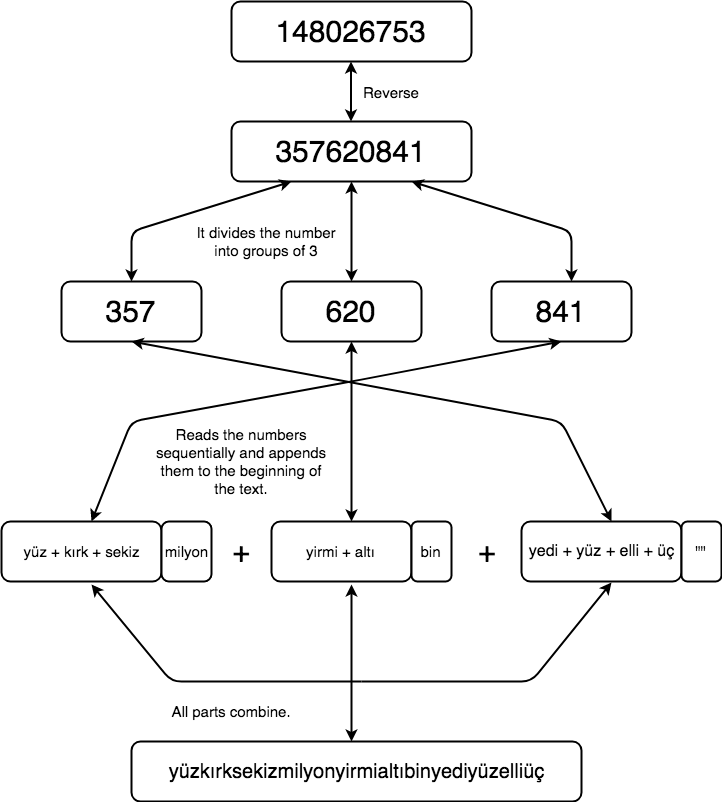

The diagram above was exported from draw.io. Its source (the exported page's mxGraphModel, read from the mxfile embedded in the PNG):
<mxGraphModel dx="909" dy="576" grid="1" gridSize="10" guides="1" tooltips="1" connect="1" arrows="1" fold="1" page="1" pageScale="1" pageWidth="850" pageHeight="1100" math="0" shadow="0">
  <root>
    <mxCell id="0" />
    <mxCell id="1" parent="0" />
    <mxCell id="Fclw2--oe-K3F_X1rueV-1" value="&lt;font style=&quot;font-size: 30px&quot;&gt;148026753&lt;/font&gt;" style="rounded=1;whiteSpace=wrap;html=1;strokeWidth=2;" vertex="1" parent="1">
      <mxGeometry x="340" y="80" width="240" height="60" as="geometry" />
    </mxCell>
    <mxCell id="Fclw2--oe-K3F_X1rueV-2" value="" style="endArrow=classic;startArrow=classic;html=1;strokeWidth=2;" edge="1" parent="1">
      <mxGeometry width="50" height="50" relative="1" as="geometry">
        <mxPoint x="459.5" y="200" as="sourcePoint" />
        <mxPoint x="459.5" y="140" as="targetPoint" />
      </mxGeometry>
    </mxCell>
    <mxCell id="Fclw2--oe-K3F_X1rueV-3" value="&lt;span style=&quot;font-size: 30px&quot;&gt;357620841&lt;/span&gt;" style="rounded=1;whiteSpace=wrap;html=1;strokeWidth=2;" vertex="1" parent="1">
      <mxGeometry x="340" y="200" width="240" height="60" as="geometry" />
    </mxCell>
    <mxCell id="Fclw2--oe-K3F_X1rueV-4" value="&lt;font style=&quot;font-size: 15px&quot;&gt;Reverse&lt;/font&gt;" style="text;html=1;resizable=0;points=[];autosize=1;align=left;verticalAlign=top;spacingTop=-4;strokeWidth=1;" vertex="1" parent="1">
      <mxGeometry x="470" y="160" width="70" height="20" as="geometry" />
    </mxCell>
    <mxCell id="Fclw2--oe-K3F_X1rueV-8" value="" style="endArrow=classic;startArrow=classic;html=1;entryX=0.25;entryY=1;entryDx=0;entryDy=0;strokeWidth=2;" edge="1" parent="1" target="Fclw2--oe-K3F_X1rueV-3">
      <mxGeometry width="50" height="50" relative="1" as="geometry">
        <mxPoint x="240" y="360" as="sourcePoint" />
        <mxPoint x="420" y="270" as="targetPoint" />
        <Array as="points">
          <mxPoint x="240" y="310" />
        </Array>
      </mxGeometry>
    </mxCell>
    <mxCell id="Fclw2--oe-K3F_X1rueV-9" value="" style="endArrow=classic;startArrow=classic;html=1;entryX=0.5;entryY=1;entryDx=0;entryDy=0;strokeWidth=2;" edge="1" parent="1" target="Fclw2--oe-K3F_X1rueV-3">
      <mxGeometry width="50" height="50" relative="1" as="geometry">
        <mxPoint x="460" y="360" as="sourcePoint" />
        <mxPoint x="240" y="380" as="targetPoint" />
      </mxGeometry>
    </mxCell>
    <mxCell id="Fclw2--oe-K3F_X1rueV-11" value="" style="endArrow=classic;startArrow=classic;html=1;entryX=0.75;entryY=1;entryDx=0;entryDy=0;strokeWidth=2;" edge="1" parent="1" target="Fclw2--oe-K3F_X1rueV-3">
      <mxGeometry width="50" height="50" relative="1" as="geometry">
        <mxPoint x="680" y="360" as="sourcePoint" />
        <mxPoint x="270" y="390" as="targetPoint" />
        <Array as="points">
          <mxPoint x="680" y="310" />
        </Array>
      </mxGeometry>
    </mxCell>
    <mxCell id="Fclw2--oe-K3F_X1rueV-12" value="&lt;span style=&quot;font-size: 30px&quot;&gt;357&lt;/span&gt;" style="rounded=1;whiteSpace=wrap;html=1;strokeWidth=2;" vertex="1" parent="1">
      <mxGeometry x="170" y="360" width="140" height="60" as="geometry" />
    </mxCell>
    <mxCell id="Fclw2--oe-K3F_X1rueV-13" value="&lt;span style=&quot;font-size: 30px&quot;&gt;620&lt;/span&gt;" style="rounded=1;whiteSpace=wrap;html=1;strokeWidth=2;" vertex="1" parent="1">
      <mxGeometry x="390" y="360" width="140" height="60" as="geometry" />
    </mxCell>
    <mxCell id="Fclw2--oe-K3F_X1rueV-15" value="&lt;span style=&quot;font-size: 30px&quot;&gt;841&lt;/span&gt;" style="rounded=1;whiteSpace=wrap;html=1;strokeWidth=2;" vertex="1" parent="1">
      <mxGeometry x="600" y="360" width="140" height="60" as="geometry" />
    </mxCell>
    <mxCell id="Fclw2--oe-K3F_X1rueV-16" value="" style="endArrow=classic;startArrow=classic;html=1;entryX=0.5;entryY=1;entryDx=0;entryDy=0;strokeWidth=2;" edge="1" parent="1" target="Fclw2--oe-K3F_X1rueV-12">
      <mxGeometry width="50" height="50" relative="1" as="geometry">
        <mxPoint x="720" y="600" as="sourcePoint" />
        <mxPoint x="250" y="420" as="targetPoint" />
        <Array as="points">
          <mxPoint x="670" y="500" />
        </Array>
      </mxGeometry>
    </mxCell>
    <mxCell id="Fclw2--oe-K3F_X1rueV-17" value="" style="endArrow=classic;startArrow=classic;html=1;entryX=0.5;entryY=1;entryDx=0;entryDy=0;strokeWidth=2;" edge="1" parent="1" target="Fclw2--oe-K3F_X1rueV-13">
      <mxGeometry width="50" height="50" relative="1" as="geometry">
        <mxPoint x="460" y="600" as="sourcePoint" />
        <mxPoint x="220" y="620" as="targetPoint" />
      </mxGeometry>
    </mxCell>
    <mxCell id="Fclw2--oe-K3F_X1rueV-18" value="" style="endArrow=classic;startArrow=classic;html=1;entryX=0.5;entryY=1;entryDx=0;entryDy=0;strokeWidth=2;" edge="1" parent="1" target="Fclw2--oe-K3F_X1rueV-15">
      <mxGeometry width="50" height="50" relative="1" as="geometry">
        <mxPoint x="200" y="600" as="sourcePoint" />
        <mxPoint x="220" y="630" as="targetPoint" />
        <Array as="points">
          <mxPoint x="240" y="500" />
          <mxPoint x="460" y="460" />
        </Array>
      </mxGeometry>
    </mxCell>
    <mxCell id="Fclw2--oe-K3F_X1rueV-19" value="&lt;span style=&quot;font-size: 15px&quot;&gt;yüz + kırk + sekiz&lt;/span&gt;" style="rounded=1;whiteSpace=wrap;html=1;strokeWidth=2;" vertex="1" parent="1">
      <mxGeometry x="110" y="600" width="160" height="60" as="geometry" />
    </mxCell>
    <mxCell id="Fclw2--oe-K3F_X1rueV-20" value="&lt;span style=&quot;font-size: 15px&quot;&gt;yirmi + altı&lt;/span&gt;" style="rounded=1;whiteSpace=wrap;html=1;strokeWidth=2;" vertex="1" parent="1">
      <mxGeometry x="380" y="600" width="140" height="60" as="geometry" />
    </mxCell>
    <mxCell id="Fclw2--oe-K3F_X1rueV-21" value="&lt;span style=&quot;font-size: 16px&quot;&gt;yedi + yüz + elli + üç&lt;/span&gt;" style="rounded=1;whiteSpace=wrap;html=1;strokeWidth=2;" vertex="1" parent="1">
      <mxGeometry x="630" y="600" width="160" height="60" as="geometry" />
    </mxCell>
    <mxCell id="Fclw2--oe-K3F_X1rueV-22" value="&lt;font style=&quot;font-size: 15px&quot;&gt;milyon&lt;/font&gt;" style="rounded=1;whiteSpace=wrap;html=1;strokeWidth=2;" vertex="1" parent="1">
      <mxGeometry x="270" y="600" width="50" height="60" as="geometry" />
    </mxCell>
    <mxCell id="Fclw2--oe-K3F_X1rueV-23" value="&lt;font style=&quot;font-size: 15px&quot;&gt;bin&lt;/font&gt;" style="rounded=1;whiteSpace=wrap;html=1;strokeWidth=2;" vertex="1" parent="1">
      <mxGeometry x="520" y="600" width="40" height="60" as="geometry" />
    </mxCell>
    <mxCell id="Fclw2--oe-K3F_X1rueV-24" value="&lt;font style=&quot;font-size: 15px&quot;&gt;&quot;&quot;&lt;/font&gt;" style="rounded=1;whiteSpace=wrap;html=1;strokeWidth=2;" vertex="1" parent="1">
      <mxGeometry x="790" y="600" width="40" height="60" as="geometry" />
    </mxCell>
    <mxCell id="Fclw2--oe-K3F_X1rueV-25" value="&lt;font style=&quot;font-size: 30px&quot;&gt;+&lt;/font&gt;" style="text;html=1;strokeColor=none;fillColor=none;align=center;verticalAlign=middle;whiteSpace=wrap;rounded=0;" vertex="1" parent="1">
      <mxGeometry x="330" y="620" width="40" height="20" as="geometry" />
    </mxCell>
    <mxCell id="Fclw2--oe-K3F_X1rueV-26" value="&lt;font style=&quot;font-size: 30px&quot;&gt;+&lt;/font&gt;" style="text;html=1;resizable=0;points=[];autosize=1;align=left;verticalAlign=top;spacingTop=-4;" vertex="1" parent="1">
      <mxGeometry x="585" y="610" width="30" height="20" as="geometry" />
    </mxCell>
    <mxCell id="Fclw2--oe-K3F_X1rueV-32" value="" style="endArrow=classic;html=1;strokeWidth=2;" edge="1" parent="1">
      <mxGeometry width="50" height="50" relative="1" as="geometry">
        <mxPoint x="470" y="760" as="sourcePoint" />
        <mxPoint x="200" y="663" as="targetPoint" />
        <Array as="points">
          <mxPoint x="370" y="760" />
          <mxPoint x="340" y="760" />
          <mxPoint x="280" y="760" />
        </Array>
      </mxGeometry>
    </mxCell>
    <mxCell id="Fclw2--oe-K3F_X1rueV-34" value="" style="endArrow=classic;startArrow=classic;html=1;strokeWidth=2;" edge="1" parent="1">
      <mxGeometry width="50" height="50" relative="1" as="geometry">
        <mxPoint x="460" y="820" as="sourcePoint" />
        <mxPoint x="460" y="663" as="targetPoint" />
      </mxGeometry>
    </mxCell>
    <mxCell id="Fclw2--oe-K3F_X1rueV-35" value="" style="endArrow=classic;html=1;strokeWidth=2;" edge="1" parent="1">
      <mxGeometry width="50" height="50" relative="1" as="geometry">
        <mxPoint x="470" y="760" as="sourcePoint" />
        <mxPoint x="720" y="661" as="targetPoint" />
        <Array as="points">
          <mxPoint x="640" y="760" />
        </Array>
      </mxGeometry>
    </mxCell>
    <mxCell id="Fclw2--oe-K3F_X1rueV-36" value="&lt;font style=&quot;font-size: 20px&quot;&gt;yüzkırksekizmilyonyirmialtıbinyediyüzelliüç&lt;/font&gt;" style="rounded=1;whiteSpace=wrap;html=1;strokeWidth=2;" vertex="1" parent="1">
      <mxGeometry x="240" y="820" width="450" height="60" as="geometry" />
    </mxCell>
    <mxCell id="Fclw2--oe-K3F_X1rueV-40" value="&lt;font style=&quot;font-size: 15px&quot;&gt;It divides the number into groups of 3&lt;/font&gt;" style="text;html=1;strokeColor=none;fillColor=none;align=center;verticalAlign=middle;whiteSpace=wrap;rounded=0;" vertex="1" parent="1">
      <mxGeometry x="300" y="310" width="150" height="20" as="geometry" />
    </mxCell>
    <mxCell id="Fclw2--oe-K3F_X1rueV-48" value="&lt;font style=&quot;font-size: 15px&quot;&gt;Reads the numbers sequentially and appends them to the beginning of the text.&lt;/font&gt;" style="text;html=1;strokeColor=none;fillColor=none;align=center;verticalAlign=middle;whiteSpace=wrap;rounded=0;" vertex="1" parent="1">
      <mxGeometry x="260" y="530" width="180" height="20" as="geometry" />
    </mxCell>
    <mxCell id="Fclw2--oe-K3F_X1rueV-49" value="&lt;span style=&quot;font-size: 15px&quot;&gt;All parts combine.&lt;/span&gt;" style="text;html=1;strokeColor=none;fillColor=none;align=center;verticalAlign=middle;whiteSpace=wrap;rounded=0;" vertex="1" parent="1">
      <mxGeometry x="265" y="780" width="150" height="20" as="geometry" />
    </mxCell>
  </root>
</mxGraphModel>